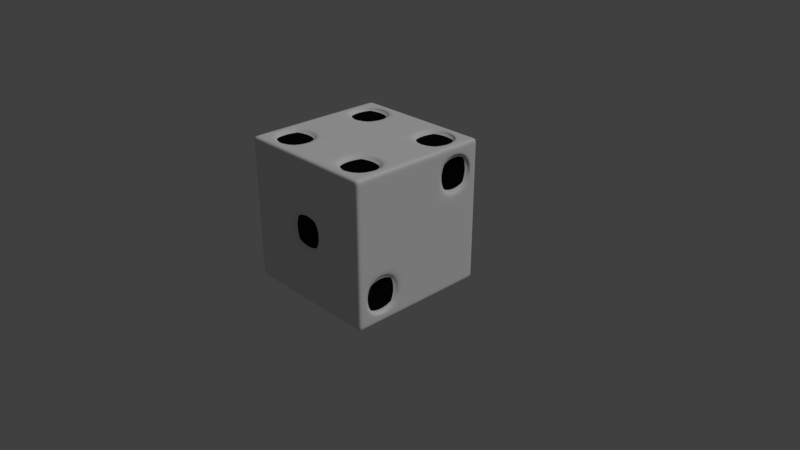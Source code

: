 # Source: Die.blend  (saved by Blender 2.79.0; exported with 4.5.12 LTS)
import bpy
from mathutils import Matrix  # noqa: F401  (used for matrix-valued properties, if any)

bpy.ops.wm.read_factory_settings(use_empty=True)
scene = bpy.context.scene
scene.name = 'Scene'

# ---- collections
col_collection_1 = bpy.data.collections.new('Collection 1'); scene.collection.children.link(col_collection_1)

# ---- materials (node trees are filled in below, after node groups)
mat_die_white = bpy.data.materials.new('Die White')
mat_die_white.alpha_threshold = 0.0
mat_die_white.use_transparent_shadow = False
mat_die_white.roughness = 0.5
mat_black_dots = bpy.data.materials.new('Black Dots')
mat_black_dots.alpha_threshold = 0.0
mat_black_dots.use_transparent_shadow = False
mat_black_dots.diffuse_color = (0.003095, 0.003095, 0.003095, 1.0)
mat_black_dots.roughness = 0.5

# ---- material node trees

# ---- world
world_world = bpy.data.worlds.new('World'); scene.world = world_world
world_world.color = (0.05088, 0.05088, 0.05088)
world_world.use_sun_shadow = False
world_world.sun_shadow_jitter_overblur = 0.0
world_world.cycles.sampling_method = 'MANUAL'

# ---- cameras
cam_camera = bpy.data.cameras.new('Camera')
cam_camera.clip_end = 100.0
cam_camera.lens = 35.0
cam_camera.sensor_width = 32.0
cam_camera.sensor_height = 18.0
cam_camera.ortho_scale = 7.314
cam_camera.dof.focus_distance = 0.0
cam_camera.dof.aperture_fstop = 128.0

# ---- lights
light_lamp = bpy.data.lights.new('Lamp', 'SUN')
light_lamp.transmission_factor = 0.0
light_lamp.cutoff_distance = 30.0
light_lamp.angle = 0.1993
light_lamp.energy = 1.0
light_lamp.shadow_buffer_clip_start = 1.001
light_lamp.shadow_soft_size = 0.1
light_lamp.shadow_cascade_max_distance = 1000.0

# ---- meshes
me_plane_001 = bpy.data.meshes.new('Plane.001')
me_plane_001.from_pydata([(-1.0, -1.0, 0.0), (1.0, -1.0, 0.0), (-0.53, -1.0, 0.0), (0.0, -1.0, 0.0), (-0.53, 1.0, 0.0), (-1.0, 0.0, 0.0), (-1.0, -0.53, 0.0), (1.0, -0.53, 0.0), (1.0, 0.0, 0.0), (-0.62, -0.62, 0.0), (-0.62, -3.873e-08, 0.0), (-0.62, 0.62, 0.05), (-1.512e-08, -0.62, 0.0), (-1.512e-08, -3.873e-08, 0.05), (-1.512e-08, 0.62, 0.0), (0.62, -0.62, 0.05), (0.62, -3.873e-08, 0.0), (0.62, 0.62, 0.0), (-1.0, -0.73, 0.0), (1.0, -0.73, 0.0), (-0.62, -0.9024, 0.0), (-1.602e-08, -0.9024, 0.0), (0.62, -0.9024, 0.0), (-1.0, -0.33, 0.0), (1.0, -0.33, 0.0), (-0.62, -0.3376, 0.0), (-1.602e-08, -0.3376, 0.0), (0.62, -0.3376, 0.0), (-1.0, 0.33, 0.0), (-0.62, 0.3376, 0.0), (-1.602e-08, 0.3376, 0.0), (0.62, 0.3376, 0.0), (-0.62, 0.9024, 0.05), (-1.602e-08, 0.9024, 0.0), (0.62, 0.9024, 0.0), (1.0, -0.2, 0.0), (-0.62, -0.2824, 0.0), (-1.602e-08, -0.2824, 0.0), (0.62, -0.2824, 0.0), (-1.0, -0.2, 0.0), (-1.0, 0.2, 0.0), (1.0, 0.2, 0.0), (-0.62, 0.2824, 0.0), (-1.602e-08, 0.2824, 0.05), (0.62, 0.2824, 0.0), (0.73, -1.0, 0.0), (0.9024, -0.62, 0.0), (0.9024, -3.873e-08, 0.0), (0.9024, 0.62, 0.0), (0.8197, -0.8197, 0.05), (0.8197, -0.4203, 0.05), (0.8197, 0.4203, 0.0), (0.8197, 0.8197, 0.0), (0.8197, -0.1997, 0.0), (0.8197, 0.1997, 0.0), (0.33, -1.0, 0.0), (0.3376, -0.62, 0.0), (0.3376, -3.873e-08, 0.0), (0.3376, 0.62, 0.0), (0.4203, -0.8197, 0.05), (0.4203, -0.4203, 0.05), (0.4203, 0.4203, 0.0), (0.4203, 0.8197, 0.0), (0.4203, -0.1997, 0.0), (0.4203, 0.1997, 0.0), (-0.33, -1.0, 0.0), (-0.3376, -0.62, 0.0), (-0.3376, -3.873e-08, 0.0), (-0.3376, 0.62, 0.0), (-0.4203, -0.8197, 0.0), (-0.4203, -0.4203, 0.0), (-0.4203, 0.4203, 0.05), (-0.4203, 0.8197, 0.05), (-0.4203, -0.1997, 0.0), (-0.4203, 0.1997, 0.0), (-0.73, -1.0, 0.0), (-0.9024, -0.62, 0.0), (-0.9024, -3.873e-08, 0.0), (-0.9024, 0.62, 0.0), (-0.8197, -0.8197, 0.0), (-0.8197, -0.4203, 0.0), (-0.8197, 0.4203, 0.05), (-0.8197, 0.8197, 0.05), (-0.8197, -0.1997, 0.0), (-0.8197, 0.1997, 0.0), (0.2, 1.0, 0.0), (0.2824, -0.62, 0.0), (0.2824, -3.873e-08, 0.0), (0.2824, 0.62, 0.0), (0.1997, -0.8197, 0.0), (0.1997, -0.4203, 0.0), (0.1997, 0.4203, 0.0), (0.1997, 0.8197, 0.0), (0.1997, -0.1997, 0.05), (0.1997, 0.1997, 0.05), (0.2, -1.0, 0.0), (-0.2824, -0.62, 0.0), (-0.2824, -3.873e-08, 0.05), (-0.2824, 0.62, 0.0), (-0.1997, -0.8197, 0.0), (-0.1997, -0.4203, 0.0), (-0.1997, 0.4203, 0.0), (-0.1997, 0.8197, 0.0), (-0.1997, -0.1997, 0.05), (-0.1997, 0.1997, 0.05), (1.0, -1.0, 2.0), (1.0, -1.0, 1.0), (1.0, -1.0, 0.47), (1.0, 0.53, 2.0), (1.0, 0.0, 2.0), (1.0, -0.53, 2.0), (1.0, 0.53, 0.0), (1.0, -0.62, 1.62), (1.0, -3.873e-08, 1.62), (0.95, 0.62, 1.62), (1.0, -0.62, 1.0), (1.0, -3.873e-08, 1.0), (1.0, 0.62, 1.0), (0.95, -0.62, 0.38), (1.0, -3.873e-08, 0.38), (1.0, 0.62, 0.38), (1.0, -0.73, 2.0), (1.0, -0.9024, 1.62), (1.0, -0.9024, 1.0), (1.0, -0.9024, 0.38), (1.0, -0.33, 2.0), (1.0, -0.3376, 1.62), (1.0, -0.3376, 1.0), (1.0, -0.3376, 0.38), (1.0, 0.33, 2.0), (1.0, 0.33, 0.0), (1.0, 0.3376, 1.62), (1.0, 0.3376, 1.0), (1.0, 0.3376, 0.38), (1.0, 0.73, 0.0), (1.0, 0.9024, 1.62), (1.0, 0.9024, 1.0), (1.0, 0.9024, 0.38), (1.0, -0.2824, 1.62), (1.0, -0.2824, 1.0), (1.0, -0.2824, 0.38), (1.0, -0.2, 2.0), (1.0, 0.2, 2.0), (1.0, 0.2824, 1.62), (1.0, 0.2824, 1.0), (1.0, 0.2824, 0.38), (1.0, -1.0, 0.27), (1.0, -0.62, 0.09758), (1.0, -3.873e-08, 0.09759), (1.0, 0.62, 0.09759), (0.95, -0.8197, 0.1803), (0.95, -0.4203, 0.1803), (1.0, 0.4203, 0.1803), (1.0, 0.8197, 0.1803), (1.0, -0.1997, 0.1803), (1.0, 0.1997, 0.1803), (1.0, -1.0, 0.67), (1.0, -0.62, 0.6624), (1.0, -3.873e-08, 0.6624), (1.0, 0.62, 0.6624), (0.95, -0.8197, 0.5797), (0.95, -0.4203, 0.5797), (1.0, 0.4203, 0.5797), (1.0, 0.8197, 0.5797), (1.0, -0.1997, 0.5797), (1.0, 0.1997, 0.5797), (1.0, -1.0, 1.33), (1.0, -0.62, 1.338), (1.0, -3.873e-08, 1.338), (1.0, 0.62, 1.338), (1.0, -0.8197, 1.42), (1.0, -0.4203, 1.42), (0.95, 0.4203, 1.42), (0.95, 0.8197, 1.42), (1.0, -0.1997, 1.42), (1.0, 0.1997, 1.42), (1.0, -1.0, 1.73), (1.0, -0.62, 1.902), (1.0, -3.873e-08, 1.902), (0.95, 0.62, 1.902), (1.0, -0.8197, 1.82), (1.0, -0.4203, 1.82), (0.95, 0.4203, 1.82), (0.95, 0.8197, 1.82), (1.0, -0.1997, 1.82), (1.0, 0.1997, 1.82), (1.0, -0.62, 0.7176), (1.0, -3.873e-08, 0.7176), (1.0, 0.62, 0.7176), (1.0, -0.8197, 0.8003), (1.0, -0.4203, 0.8003), (1.0, 0.4203, 0.8003), (1.0, 0.8197, 0.8003), (1.0, -0.1997, 0.8003), (1.0, 0.1997, 0.8003), (1.0, -1.0, 0.8), (1.0, -1.0, 1.2), (1.0, -0.62, 1.282), (1.0, -3.873e-08, 1.282), (1.0, 0.62, 1.282), (1.0, -0.8197, 1.2), (1.0, -0.4203, 1.2), (1.0, 0.4203, 1.2), (1.0, 0.8197, 1.2), (1.0, -0.1997, 1.2), (1.0, 0.1997, 1.2), (-1.0, -1.0, 2.0), (0.0, -1.0, 2.0), (-0.53, -1.0, 2.0), (-0.53, 1.0, 2.0), (-1.0, -0.53, 2.0), (-1.0, 0.0, 2.0), (-1.0, 0.53, 2.0), (0.62, -0.62, 1.95), (0.62, -3.873e-08, 2.0), (0.62, 0.62, 1.95), (0.0, -0.62, 2.0), (0.0, -3.873e-08, 2.0), (0.0, 0.62, 2.0), (-0.62, -0.62, 1.95), (-0.62, -3.873e-08, 2.0), (-0.62, 0.62, 1.95), (-1.0, -0.73, 2.0), (0.62, -0.9024, 2.0), (0.0, -0.9024, 2.0), (-0.62, -0.9024, 2.0), (-1.0, -0.33, 2.0), (0.62, -0.3376, 2.0), (0.0, -0.3376, 2.0), (-0.62, -0.3376, 2.0), (-1.0, 0.33, 2.0), (0.62, 0.3376, 2.0), (0.0, 0.3376, 2.0), (-0.62, 0.3376, 2.0), (-1.0, 0.73, 2.0), (0.62, 0.9024, 2.0), (0.0, 0.9024, 2.0), (-0.62, 0.9024, 1.95), (1.0, 0.73, 2.0), (-1.0, -0.2, 2.0), (0.62, -0.2824, 2.0), (0.0, -0.2824, 2.0), (-0.62, -0.2824, 2.0), (0.62, 0.2824, 2.0), (0.0, 0.2824, 2.0), (-0.62, 0.2824, 2.0), (-0.73, -1.0, 2.0), (-0.73, 1.0, 2.0), (-0.9024, -0.62, 2.0), (-0.9024, -3.873e-08, 2.0), (-0.9024, 0.62, 2.0), (-0.8197, -0.8197, 1.95), (-0.8197, -0.4203, 1.95), (-0.8197, 0.4203, 1.95), (-0.8197, 0.8197, 1.95), (-0.8197, -0.1997, 2.0), (-0.8197, 0.1997, 2.0), (-0.33, -1.0, 2.0), (-0.3376, -0.62, 2.0), (-0.3376, -3.873e-08, 2.0), (-0.3376, 0.62, 2.0), (-0.4203, -0.8197, 1.95), (-0.4203, -0.4203, 1.95), (-0.4203, 0.4203, 1.95), (-0.4203, 0.8197, 1.95), (-0.4203, -0.1997, 2.0), (-0.4203, 0.1997, 2.0), (0.3376, -0.62, 2.0), (0.3376, -3.873e-08, 2.0), (0.3376, 0.62, 2.0), (0.4203, -0.8197, 1.95), (0.4203, -0.4203, 1.95), (0.4203, 0.4203, 1.95), (0.4203, 0.8197, 1.95), (0.4203, -0.1997, 2.0), (0.4203, 0.1997, 2.0), (0.9024, -0.62, 2.0), (0.9024, -3.873e-08, 2.0), (0.9024, 0.62, 2.0), (0.8197, -0.8197, 1.95), (0.8197, -0.4203, 1.95), (0.8197, 0.4203, 1.95), (0.8197, 0.8197, 1.95), (0.8197, -0.1997, 2.0), (0.8197, 0.1997, 2.0), (-0.2824, -0.62, 2.0), (-0.2824, -3.873e-08, 2.0), (-0.2824, 0.62, 2.0), (-0.1997, -0.8197, 2.0), (-0.1997, -0.4203, 2.0), (-0.1997, 0.4203, 2.0), (-0.1997, 0.8197, 2.0), (-0.1997, -0.1997, 2.0), (-0.1997, 0.1997, 2.0), (0.2, -1.0, 2.0), (0.2, 1.0, 2.0), (0.2824, -0.62, 2.0), (0.2824, -3.873e-08, 2.0), (0.2824, 0.62, 2.0), (0.1997, -0.8197, 2.0), (0.1997, -0.4203, 2.0), (0.1997, 0.4203, 2.0), (0.1997, 0.8197, 2.0), (0.1997, -0.1997, 2.0), (0.1997, 0.1997, 2.0), (1.0, 1.0, 5.96e-08), (1.0, 1.0, 2.0), (-1.0, 1.0, 5.96e-08), (-1.0, 1.0, 2.0), (1.0, 1.0, 0.47), (1.0, 1.0, 1.0), (1.0, 1.0, 1.53), (-1.0, 1.0, 1.53), (-1.0, 1.0, 1.0), (-1.0, 1.0, 0.47), (-1.788e-07, 1.0, 5.96e-08), (0.53, 1.0, 5.96e-08), (0.53, 1.0, 2.0), (-1.788e-07, 1.0, 2.0), (0.62, 0.95, 0.38), (-1.192e-07, 1.0, 0.38), (-0.62, 0.95, 0.38), (0.62, 0.95, 1.0), (-1.192e-07, 1.0, 1.0), (-0.62, 0.95, 1.0), (0.62, 0.95, 1.62), (-1.192e-07, 1.0, 1.62), (-0.62, 0.95, 1.62), (0.73, 1.0, 5.96e-08), (0.73, 1.0, 2.0), (0.9024, 1.0, 0.38), (0.9024, 1.0, 1.0), (0.9024, 1.0, 1.62), (0.33, 1.0, 5.96e-08), (0.33, 1.0, 2.0), (0.3376, 1.0, 0.38), (0.3376, 1.0, 1.0), (0.3376, 1.0, 1.62), (-0.33, 1.0, 5.96e-08), (-0.33, 1.0, 2.0), (-0.3376, 1.0, 0.38), (-0.3376, 1.0, 1.0), (-0.3376, 1.0, 1.62), (-0.9024, 0.95, 0.38), (-0.9024, 0.95, 1.0), (-0.9024, 0.95, 1.62), (-0.73, 1.0, 5.96e-08), (0.2824, 1.0, 0.38), (0.2824, 1.0, 1.0), (0.2824, 1.0, 1.62), (-0.2, 1.0, 5.96e-08), (-0.2, 1.0, 2.0), (-0.2824, 1.0, 0.38), (-0.2824, 1.0, 1.0), (-0.2824, 1.0, 1.62), (1.0, 1.0, 1.73), (-1.0, 1.0, 1.73), (0.62, 1.0, 1.902), (-1.192e-07, 1.0, 1.902), (-0.62, 1.0, 1.902), (0.8197, 0.95, 1.82), (0.4203, 0.95, 1.82), (-0.4203, 0.95, 1.82), (-0.8197, 0.95, 1.82), (0.1997, 1.0, 1.82), (-0.1997, 1.0, 1.82), (1.0, 1.0, 1.33), (-1.0, 1.0, 1.33), (0.62, 1.0, 1.338), (-1.192e-07, 1.0, 1.338), (-0.62, 1.0, 1.338), (0.8197, 0.95, 1.42), (0.4203, 0.95, 1.42), (-0.4203, 0.95, 1.42), (-0.8197, 0.95, 1.42), (0.1997, 1.0, 1.42), (-0.1997, 1.0, 1.42), (1.0, 1.0, 0.67), (-1.0, 1.0, 0.67), (0.62, 1.0, 0.6624), (-1.192e-07, 1.0, 0.6624), (-0.62, 1.0, 0.6624), (0.8197, 0.95, 0.5797), (0.4203, 0.95, 0.5797), (-0.4203, 0.95, 0.5797), (-0.8197, 0.95, 0.5797), (0.1997, 1.0, 0.5797), (-0.1997, 1.0, 0.5797), (-1.0, 1.0, 0.27), (1.0, 1.0, 0.27), (0.62, 0.95, 0.09759), (-1.192e-07, 1.0, 0.09759), (-0.62, 1.0, 0.09759), (0.8197, 0.95, 0.1803), (0.4203, 0.95, 0.1803), (-0.4203, 0.95, 0.1803), (-0.8197, 0.95, 0.1803), (0.1997, 1.0, 0.1803), (-0.1997, 1.0, 0.1803), (-1.0, 1.0, 1.2), (0.62, 1.0, 1.282), (-1.192e-07, 1.0, 1.282), (-0.62, 1.0, 1.282), (0.8197, 0.95, 1.2), (0.4203, 0.95, 1.2), (-0.4203, 0.95, 1.2), (-0.8197, 0.95, 1.2), (0.1997, 1.0, 1.2), (-0.1997, 1.0, 1.2), (1.0, 1.0, 1.2), (1.0, 1.0, 0.8), (-1.0, 1.0, 0.8), (0.62, 0.95, 0.7176), (-1.192e-07, 1.0, 0.7176), (-0.62, 0.95, 0.7176), (0.8197, 0.95, 0.8003), (0.4203, 0.95, 0.8003), (-0.4203, 0.95, 0.8003), (-0.8197, 0.95, 0.8003), (0.1997, 1.0, 0.8003), (-0.1997, 1.0, 0.8003), (-1.0, -1.0, 0.47), (-1.0, -1.0, 1.0), (-1.0, -1.0, 1.53), (-1.0, 0.53, 1.192e-07), (-0.95, -0.62, 0.38), (-1.0, -5.96e-08, 0.38), (-0.95, 0.62, 0.38), (-1.0, -0.62, 1.0), (-0.95, -5.96e-08, 1.0), (-1.0, 0.62, 1.0), (-0.95, -0.62, 1.62), (-1.0, -5.96e-08, 1.62), (-0.95, 0.62, 1.62), (-1.0, -0.9024, 0.38), (-1.0, -0.9024, 1.0), (-1.0, -0.9024, 1.62), (-1.0, -0.3376, 0.38), (-1.0, -0.3376, 1.0), (-1.0, -0.3376, 1.62), (-1.0, 0.3376, 0.38), (-1.0, 0.3376, 1.0), (-1.0, 0.3376, 1.62), (-1.0, 0.9024, 0.38), (-1.0, 0.9024, 1.0), (-1.0, 0.9024, 1.62), (-1.0, 0.73, 1.192e-07), (-1.0, -0.2824, 0.38), (-1.0, -0.2824, 1.0), (-1.0, -0.2824, 1.62), (-1.0, 0.2, 2.0), (-1.0, 0.2824, 0.38), (-0.95, 0.2824, 1.0), (-1.0, 0.2824, 1.62), (-1.0, -1.0, 1.73), (-1.0, -0.62, 1.902), (-1.0, -5.96e-08, 1.902), (-1.0, 0.62, 1.902), (-0.95, -0.8197, 1.82), (-0.95, -0.4203, 1.82), (-0.95, 0.4203, 1.82), (-0.95, 0.8197, 1.82), (-1.0, -0.1997, 1.82), (-1.0, 0.1997, 1.82), (-1.0, -1.0, 1.33), (-1.0, -0.62, 1.338), (-1.0, -5.96e-08, 1.338), (-1.0, 0.62, 1.338), (-0.95, -0.8197, 1.42), (-0.95, -0.4203, 1.42), (-0.95, 0.4203, 1.42), (-0.95, 0.8197, 1.42), (-1.0, -0.1997, 1.42), (-1.0, 0.1997, 1.42), (-1.0, -1.0, 0.67), (-1.0, -0.62, 0.6624), (-1.0, -5.96e-08, 0.6624), (-1.0, 0.62, 0.6624), (-0.95, -0.8197, 0.5797), (-0.95, -0.4203, 0.5797), (-0.95, 0.4203, 0.5797), (-0.95, 0.8197, 0.5797), (-1.0, -0.1997, 0.5797), (-1.0, 0.1997, 0.5797), (-1.0, -1.0, 0.27), (-1.0, -0.62, 0.09759), (-1.0, -5.96e-08, 0.09759), (-0.95, 0.62, 0.09759), (-0.95, -0.8197, 0.1803), (-0.95, -0.4203, 0.1803), (-0.95, 0.4203, 0.1803), (-0.95, 0.8197, 0.1803), (-1.0, -0.1997, 0.1803), (-1.0, 0.1997, 0.1803), (-1.0, -0.62, 1.282), (-1.0, -5.96e-08, 1.282), (-1.0, 0.62, 1.282), (-1.0, -0.8197, 1.2), (-1.0, -0.4203, 1.2), (-1.0, 0.4203, 1.2), (-1.0, 0.8197, 1.2), (-0.95, -0.1997, 1.2), (-0.95, 0.1997, 1.2), (-1.0, -1.0, 1.2), (-1.0, -1.0, 0.8), (-1.0, -0.62, 0.7176), (-0.95, -5.96e-08, 0.7176), (-1.0, 0.62, 0.7176), (-1.0, -0.8197, 0.8003), (-1.0, -0.4203, 0.8003), (-1.0, 0.4203, 0.8003), (-1.0, 0.8197, 0.8003), (-0.95, -0.1997, 0.8003), (-0.95, 0.1997, 0.8003), (1.0, -1.0, 1.53), (0.53, -1.0, 1.788e-07), (0.53, -1.0, 2.0), (-0.62, -1.0, 0.38), (-1.192e-07, -1.0, 0.38), (0.62, -1.0, 0.38), (-0.62, -1.0, 1.0), (-1.192e-07, -0.95, 1.0), (0.62, -1.0, 1.0), (-0.62, -1.0, 1.62), (-1.192e-07, -1.0, 1.62), (0.62, -1.0, 1.62), (-0.9024, -1.0, 0.38), (-0.9024, -1.0, 1.0), (-0.9024, -1.0, 1.62), (-0.3376, -1.0, 0.38), (-0.3376, -1.0, 1.0), (-0.3376, -1.0, 1.62), (0.33, -1.0, 2.0), (0.3376, -1.0, 0.38), (0.3376, -1.0, 1.0), (0.3376, -1.0, 1.62), (0.73, -1.0, 2.0), (0.9024, -1.0, 0.38), (0.9024, -1.0, 1.0), (0.9024, -1.0, 1.62), (-0.2, -1.0, 2.0), (-0.2824, -1.0, 0.38), (-0.2824, -1.0, 1.0), (-0.2824, -1.0, 1.62), (-0.2, -1.0, 1.788e-07), (0.2824, -1.0, 0.38), (0.2824, -0.95, 1.0), (0.2824, -1.0, 1.62), (-0.62, -1.0, 1.902), (-1.192e-07, -1.0, 1.902), (0.62, -1.0, 1.902), (-0.8197, -1.0, 1.82), (-0.4203, -1.0, 1.82), (0.4203, -1.0, 1.82), (0.8197, -1.0, 1.82), (-0.1997, -1.0, 1.82), (0.1997, -1.0, 1.82), (-0.62, -1.0, 1.338), (-1.192e-07, -1.0, 1.338), (0.62, -1.0, 1.338), (-0.8197, -1.0, 1.42), (-0.4203, -1.0, 1.42), (0.4203, -1.0, 1.42), (0.8197, -1.0, 1.42), (-0.1997, -1.0, 1.42), (0.1997, -1.0, 1.42), (-0.62, -1.0, 0.6624), (-1.192e-07, -1.0, 0.6624), (0.62, -1.0, 0.6624), (-0.8197, -1.0, 0.5797), (-0.4203, -1.0, 0.5797), (0.4203, -1.0, 0.5797), (0.8197, -1.0, 0.5797), (-0.1997, -1.0, 0.5797), (0.1997, -1.0, 0.5797), (-0.62, -1.0, 0.09759), (-1.192e-07, -1.0, 0.09759), (0.62, -1.0, 0.09759), (-0.8197, -1.0, 0.1803), (-0.4203, -1.0, 0.1803), (0.4203, -1.0, 0.1803), (0.8197, -1.0, 0.1803), (-0.1997, -1.0, 0.1803), (0.1997, -1.0, 0.1803), (-0.62, -1.0, 1.282), (-1.192e-07, -1.0, 1.282), (0.62, -1.0, 1.282), (-0.8197, -1.0, 1.2), (-0.4203, -1.0, 1.2), (0.4203, -1.0, 1.2), (0.8197, -1.0, 1.2), (-0.1997, -0.95, 1.2), (0.1997, -0.95, 1.2), (-0.62, -1.0, 0.7176), (-1.192e-07, -0.95, 0.7176), (0.62, -1.0, 0.7176), (-0.8197, -1.0, 0.8003), (-0.4203, -1.0, 0.8003), (0.4203, -1.0, 0.8003), (0.8197, -1.0, 0.8003), (-0.1997, -0.95, 0.8003), (0.1997, -0.95, 0.8003), (-0.1997, -1.0, 1.2), (-0.2824, -0.95, 1.0), (0.1997, -1.0, 1.2), (0.2824, -1.0, 1.0), (-1.192e-07, -0.95, 1.282), (-0.1997, -1.0, 0.8003), (0.1997, -1.0, 0.8003), (-1.192e-07, -1.0, 0.7176), (1.0, -0.8197, 0.1803), (0.95, -0.9024, 0.38), (1.0, -0.4203, 0.1803), (0.95, -0.3376, 0.38), (1.0, 0.4203, 1.42), (0.95, 0.3376, 1.62), (1.0, 0.8197, 1.42), (0.95, 0.9024, 1.62), (0.95, -0.62, 0.09758), (1.0, -0.8197, 0.5797), (1.0, -0.4203, 0.5797), (0.95, -0.62, 0.6624), (0.95, 0.62, 1.338), (1.0, 0.4203, 1.82), (1.0, 0.8197, 1.82), (1.0, 0.62, 1.902), (-1.0, -0.8197, 1.82), (-0.95, -0.9024, 1.62), (-1.0, -0.8197, 0.5797), (-0.95, -0.9024, 0.38), (-1.0, -0.4203, 1.82), (-0.95, -0.3376, 1.62), (-1.0, -0.4203, 0.5797), (-0.95, -0.3376, 0.38), (-1.0, 0.4203, 1.82), (-0.95, 0.3376, 1.62), (-1.0, 0.4203, 0.5797), (-0.95, 0.3376, 0.38), (-1.0, 0.8197, 0.5797), (-0.95, 0.9024, 0.38), (-1.0, 0.8197, 1.82), (-0.95, 0.9024, 1.62), (-1.0, -0.1997, 1.2), (-0.95, -0.2824, 1.0), (-1.0, 0.1997, 1.2), (-1.0, 0.2824, 1.0), (-0.95, 0.62, 1.902), (-0.95, -0.62, 1.902), (-1.0, -0.8197, 1.42), (-1.0, -0.4203, 1.42), (-1.0, 0.4203, 1.42), (-1.0, 0.8197, 1.42), (-0.95, 0.62, 1.338), (-0.95, -0.62, 1.338), (-0.95, 0.62, 0.6624), (-0.95, -0.62, 0.6624), (-1.0, -0.8197, 0.1803), (-1.0, -0.4203, 0.1803), (-1.0, 0.4203, 0.1803), (-1.0, 0.8197, 0.1803), (-1.0, 0.62, 0.09759), (-0.95, -0.62, 0.09759), (-0.95, -5.96e-08, 1.282), (-1.0, -0.1997, 0.8003), (-1.0, 0.1997, 0.8003), (-1.0, -5.96e-08, 0.7176), (-0.8197, -0.8197, 2.0), (-0.62, -0.9024, 1.95), (0.4203, -0.8197, 2.0), (0.62, -0.9024, 1.95), (-0.8197, -0.4203, 2.0), (-0.62, -0.3376, 1.95), (0.4203, -0.4203, 2.0), (0.62, -0.3376, 1.95), (-0.8197, 0.4203, 2.0), (-0.62, 0.3376, 1.95), (0.4203, 0.4203, 2.0), (0.62, 0.3376, 1.95), (0.4203, 0.8197, 2.0), (0.62, 0.9024, 1.95), (-0.8197, 0.8197, 2.0), (-0.62, 0.9024, 2.0), (-0.9024, 0.62, 1.95), (-0.9024, -0.62, 1.95), (-0.4203, -0.8197, 2.0), (-0.4203, -0.4203, 2.0), (-0.4203, 0.4203, 2.0), (-0.4203, 0.8197, 2.0), (-0.3376, 0.62, 1.95), (-0.3376, -0.62, 1.95), (0.3376, 0.62, 1.95), (0.3376, -0.62, 1.95), (0.8197, -0.8197, 2.0), (0.8197, -0.4203, 2.0), (0.8197, 0.4203, 2.0), (0.8197, 0.8197, 2.0), (0.9024, 0.62, 1.95), (0.9024, -0.62, 1.95), (0.8197, -0.8197, 0.0), (0.62, -0.9024, 0.05), (0.8197, -0.4203, 0.0), (0.62, -0.3376, 0.05), (-0.4203, 0.4203, 0.0), (-0.62, 0.3376, 0.05), (-0.4203, 0.8197, 0.0), (-0.62, 0.9024, 0.0), (0.1997, -0.1997, 0.0), (-1.602e-08, -0.2824, 0.05), (0.1997, 0.1997, 0.0), (-1.602e-08, 0.2824, 0.0), (0.9024, -0.62, 0.05), (0.4203, -0.8197, 0.0), (0.4203, -0.4203, 0.0), (0.3376, -0.62, 0.05), (-0.3376, 0.62, 0.05), (-0.8197, 0.4203, 0.0), (-0.8197, 0.8197, 0.0), (-0.9024, 0.62, 0.05), (0.2824, -3.873e-08, 0.05), (-0.1997, -0.1997, 0.0), (-0.1997, 0.1997, 0.0), (-0.2824, -3.873e-08, 0.0), (0.8197, 1.0, 1.82), (0.9024, 0.95, 1.62), (0.8197, 1.0, 0.5797), (0.9024, 0.95, 0.38), (0.8197, 1.0, 1.2), (0.9024, 0.95, 1.0), (0.4203, 1.0, 1.82), (0.3376, 0.95, 1.62), (0.4203, 1.0, 0.5797), (0.3376, 0.95, 0.38), (0.4203, 1.0, 1.2), (0.3376, 0.95, 1.0), (-0.4203, 1.0, 1.82), (-0.3376, 0.95, 1.62), (-0.4203, 1.0, 0.5797), (-0.3376, 0.95, 0.38), (-0.4203, 1.0, 1.2), (-0.3376, 0.95, 1.0), (-0.8197, 1.0, 1.2), (-0.9024, 1.0, 1.0), (-0.8197, 1.0, 0.5797), (-0.9024, 1.0, 0.38), (-0.8197, 1.0, 1.82), (-0.9024, 1.0, 1.62), (-0.62, 0.95, 1.902), (0.62, 0.95, 1.902), (0.8197, 1.0, 1.42), (0.4203, 1.0, 1.42), (-0.4203, 1.0, 1.42), (-0.8197, 1.0, 1.42), (-0.62, 0.95, 1.338), (0.62, 0.95, 1.338), (-0.62, 0.95, 0.6624), (0.62, 0.95, 0.6624), (0.8197, 1.0, 0.1803), (0.4203, 1.0, 0.1803), (-0.4203, 1.0, 0.1803), (-0.8197, 1.0, 0.1803), (-0.62, 0.95, 0.09759), (0.62, 1.0, 0.09759), (0.62, 0.95, 1.282), (-0.62, 0.95, 1.282), (0.8197, 1.0, 0.8003), (0.4203, 1.0, 0.8003), (-0.4203, 1.0, 0.8003), (-0.8197, 1.0, 0.8003), (-0.62, 1.0, 0.7176), (0.62, 1.0, 0.7176), (-1.0, -0.92, 0.0), (1.0, -0.92, 0.0), (-0.53, -0.92, 0.0), (0.0, -0.92, 0.0), (0.73, -0.92, 0.0), (0.33, -0.92, 0.0), (-0.33, -0.92, 0.0), (-0.73, -0.92, 0.0), (0.2, -0.92, 0.0), (1.0, -0.92, 2.0), (1.0, -0.92, 1.0), (1.0, -0.92, 0.47), (1.0, -0.92, 0.27), (1.0, -0.92, 0.67), (1.0, -0.92, 1.33), (1.0, -0.92, 1.73), (1.0, -0.92, 0.8), (1.0, -0.92, 1.2), (-1.0, -0.92, 2.0), (0.0, -0.92, 2.0), (-0.53, -0.92, 2.0), (-0.73, -0.92, 2.0), (-0.33, -0.92, 2.0), (0.2, -0.92, 2.0), (-1.0, -0.92, 0.47), (-1.0, -0.92, 1.0), (-1.0, -0.92, 1.53), (-1.0, -0.92, 1.73), (-1.0, -0.92, 1.33), (-1.0, -0.92, 0.67), (-1.0, -0.92, 0.27), (-1.0, -0.92, 1.2), (-1.0, -0.92, 0.8), (0.53, -0.92, 1.788e-07), (-0.2, -0.92, 1.788e-07), (1.0, -0.92, 1.53), (0.53, -0.92, 2.0), (0.33, -0.92, 2.0), (0.73, -0.92, 2.0), (-0.2, -0.92, 2.0), (0.92, -1.0, 0.0), (0.92, -0.53, 0.0), (0.92, 0.0, 0.0), (0.92, -0.73, 0.0), (0.92, -0.33, 0.0), (0.92, -0.2, 0.0), (0.92, 0.2, 0.0), (0.92, 0.73, 2.0), (0.92, 1.0, 5.96e-08), (0.92, 1.0, 2.0), (0.92, 1.0, 0.47), (0.92, 1.0, 1.0), (0.92, 1.0, 1.53), (0.92, 1.0, 1.73), (0.92, 1.0, 1.33), (0.92, 1.0, 0.67), (0.92, 1.0, 0.27), (0.92, 1.0, 1.2), (0.92, 1.0, 0.8), (0.92, -1.0, 1.53), (0.92, 0.53, 0.0), (0.92, 0.33, 0.0), (0.92, 0.73, 0.0), (0.92, -0.53, 2.0), (0.92, 0.0, 2.0), (0.92, 0.53, 2.0), (0.92, -0.73, 2.0), (0.92, -0.33, 2.0), (0.92, 0.33, 2.0), (0.92, -0.2, 2.0), (0.92, 0.2, 2.0), (0.92, -1.0, 2.0), (0.92, -1.0, 0.47), (0.92, -1.0, 1.0), (0.92, -1.0, 1.73), (0.92, -1.0, 1.33), (0.92, -1.0, 0.67), (0.92, -1.0, 0.27), (0.92, -1.0, 1.2), (0.92, -1.0, 0.8), (0.92, -0.92, 2.0), (0.92, -0.92, 0.0), (1.0, -0.53, 1.92), (1.0, 0.0, 1.92), (1.0, 0.53, 1.92), (1.0, -0.73, 1.92), (1.0, -0.33, 1.92), (1.0, 0.33, 1.92), (1.0, -0.2, 1.92), (1.0, 0.2, 1.92), (1.0, -1.0, 1.92), (1.0, 1.0, 1.92), (-1.0, 1.0, 1.92), (0.53, 1.0, 1.92), (-1.788e-07, 1.0, 1.92), (0.73, 1.0, 1.92), (0.33, 1.0, 1.92), (-0.33, 1.0, 1.92), (-0.2, 1.0, 1.92), (-1.0, 0.2, 1.92), (0.53, -1.0, 1.92), (0.33, -1.0, 1.92), (0.73, -1.0, 1.92), (-0.2, -1.0, 1.92), (1.0, 0.73, 1.92), (-0.53, 1.0, 1.92), (-0.73, 1.0, 1.92), (0.2, 1.0, 1.92), (-1.0, -1.0, 1.92), (-1.0, -0.53, 1.92), (-1.0, 0.0, 1.92), (-1.0, 0.53, 1.92), (-1.0, -0.73, 1.92), (-1.0, -0.33, 1.92), (-1.0, 0.33, 1.92), (-1.0, 0.73, 1.92), (-1.0, -0.2, 1.92), (-0.53, -1.0, 1.92), (0.0, -1.0, 1.92), (-0.73, -1.0, 1.92), (-0.33, -1.0, 1.92), (0.2, -1.0, 1.92), (-1.0, -0.92, 1.92), (1.0, -0.92, 1.92), (0.92, -1.0, 1.92), (0.92, 1.0, 1.92), (-0.92, -0.53, 0.0), (-0.92, 0.0, 0.0), (-0.92, -0.73, 0.0), (-0.92, -0.33, 0.0), (-0.92, 0.33, 0.0), (-0.92, -0.2, 0.0), (-0.92, 0.2, 0.0), (-0.92, -1.0, 0.0), (-0.92, -1.0, 2.0), (-0.92, -0.53, 2.0), (-0.92, 0.0, 2.0), (-0.92, 0.53, 2.0), (-0.92, -0.73, 2.0), (-0.92, -0.33, 2.0), (-0.92, 0.33, 2.0), (-0.92, 0.73, 2.0), (-0.92, -0.2, 2.0), (-0.92, 1.0, 0.47), (-0.92, 1.0, 1.0), (-0.92, 1.0, 1.53), (-0.92, 1.0, 5.96e-08), (-0.92, 1.0, 1.73), (-0.92, 1.0, 1.33), (-0.92, 1.0, 0.67), (-0.92, 1.0, 0.27), (-0.92, 1.0, 1.2), (-0.92, 1.0, 0.8), (-0.92, 0.53, 1.192e-07), (-0.92, 0.73, 1.192e-07), (-0.92, 1.0, 2.0), (-0.92, 0.2, 2.0), (-0.92, -1.0, 0.47), (-0.92, -1.0, 1.0), (-0.92, -1.0, 1.53), (-0.92, -1.0, 1.73), (-0.92, -1.0, 1.33), (-0.92, -1.0, 0.67), (-0.92, -1.0, 0.27), (-0.92, -1.0, 1.2), (-0.92, -1.0, 0.8), (-0.92, -0.92, 2.0), (-0.92, -0.92, 0.0), (-0.92, -1.0, 1.92), (-0.92, 1.0, 1.92), (1.0, 0.53, 0.08), (1.0, 0.33, 0.08), (1.0, 0.73, 0.08), (-1.0, 1.0, 0.08), (0.53, 1.0, 0.08), (-1.788e-07, 1.0, 0.08), (0.73, 1.0, 0.08), (0.33, 1.0, 0.08), (-0.33, 1.0, 0.08), (-0.73, 1.0, 0.08), (-0.2, 1.0, 0.08), (1.0, 1.0, 0.08), (-1.0, 0.53, 0.08), (-1.0, 0.73, 0.08), (0.53, -1.0, 0.08), (-0.2, -1.0, 0.08), (1.0, -1.0, 0.08), (1.0, -0.53, 0.08), (1.0, 1.776e-15, 0.08), (1.0, -0.73, 0.08), (1.0, -0.33, 0.08), (1.0, -0.2, 0.08), (1.0, 0.2, 0.08), (-0.53, 1.0, 0.08), (0.2, 1.0, 0.08), (-1.0, -0.53, 0.08), (-1.0, 0.0, 0.08), (-1.0, -0.73, 0.08), (-1.0, -0.33, 0.08), (-1.0, 0.33, 0.08), (-1.0, -0.2, 0.08), (-1.0, 0.2, 0.08), (-1.0, -1.0, 0.08), (-0.53, -1.0, 0.08), (0.0, -1.0, 0.08), (-0.73, -1.0, 0.08), (-0.33, -1.0, 0.08), (0.33, -1.0, 0.08), (0.73, -1.0, 0.08), (0.2, -1.0, 0.08), (-1.0, -0.92, 0.08), (1.0, -0.92, 0.08), (0.92, -1.0, 0.08), (0.92, 1.0, 0.08), (-0.92, -1.0, 0.08), (-0.92, 1.0, 0.08), (-0.53, 0.92, 0.0), (0.2, 0.92, 0.0), (-0.53, 0.92, 2.0), (-0.73, 0.92, 2.0), (0.2, 0.92, 2.0), (1.0, 0.92, 5.96e-08), (-1.788e-07, 0.92, 5.96e-08), (0.53, 0.92, 5.96e-08), (-1.0, 0.92, 5.96e-08), (0.73, 0.92, 5.96e-08), (0.33, 0.92, 5.96e-08), (-0.33, 0.92, 5.96e-08), (-0.73, 0.92, 5.96e-08), (-0.2, 0.92, 5.96e-08), (1.0, 0.92, 1.53), (1.0, 0.92, 1.0), (1.0, 0.92, 0.47), (1.0, 0.92, 2.0), (1.0, 0.92, 0.27), (1.0, 0.92, 0.67), (1.0, 0.92, 1.33), (1.0, 0.92, 1.73), (1.0, 0.92, 0.8), (1.0, 0.92, 1.2), (-1.0, 0.92, 2.0), (0.53, 0.92, 2.0), (-1.788e-07, 0.92, 2.0), (-0.33, 0.92, 2.0), (0.33, 0.92, 2.0), (0.73, 0.92, 2.0), (-0.2, 0.92, 2.0), (-1.0, 0.92, 0.47), (-1.0, 0.92, 1.0), (-1.0, 0.92, 1.53), (-1.0, 0.92, 1.73), (-1.0, 0.92, 1.33), (-1.0, 0.92, 0.67), (-1.0, 0.92, 0.27), (-1.0, 0.92, 1.2), (-1.0, 0.92, 0.8), (0.92, 0.92, 2.0), (0.92, 0.92, 5.96e-08), (-1.0, 0.92, 1.92), (1.0, 0.92, 1.92), (-0.92, 0.92, 2.0), (-0.92, 0.92, 5.96e-08), (-1.0, 0.92, 0.08), (1.0, 0.92, 0.08)], [], [(1027, 818, 305, 991), (998, 346, 4, 986), (999, 350, 315, 992), (996, 333, 316, 993), (59, 713, 15, 699), (63, 57, 16, 38), (61, 58, 17, 31), (99, 96, 12, 21), (103, 97, 13, 707), (101, 98, 14, 30), (79, 76, 9, 20), (83, 77, 10, 36), (81, 717, 11, 703), (813, 811, 7, 19), (815, 812, 8, 35), (831, 830, 111, 130), (851, 813, 19, 771), (777, 79, 20, 772), (804, 99, 21, 773), (775, 711, 22, 803), (811, 814, 24, 7), (76, 80, 25, 9), (96, 100, 26, 12), (713, 60, 701, 15), (816, 831, 130, 41), (84, 715, 29, 42), (720, 101, 30, 709), (64, 61, 31, 44), (58, 62, 34, 17), (98, 102, 33, 14), (717, 82, 32, 11), (830, 832, 134, 111), (814, 815, 35, 24), (80, 83, 36, 25), (100, 719, 37, 26), (712, 63, 38, 27), (57, 64, 44, 16), (97, 104, 43, 13), (77, 84, 42, 10), (812, 816, 41, 8), (16, 44, 54, 47), (27, 38, 53, 700), (17, 34, 52, 48), (44, 31, 51, 54), (15, 701, 50, 710), (803, 22, 698, 774), (31, 17, 48, 51), (38, 16, 47, 53), (699, 15, 710, 49), (993, 316, 328, 995), (87, 708, 64, 57), (90, 706, 63, 712), (88, 92, 62, 58), (708, 91, 61, 64), (86, 90, 712, 56), (778, 89, 711, 775), (91, 88, 58, 61), (706, 87, 57, 63), (89, 86, 56, 711), (987, 85, 333, 996), (10, 42, 74, 67), (25, 36, 73, 70), (11, 32, 72, 714), (42, 29, 702, 74), (9, 25, 70, 66), (772, 20, 69, 776), (703, 11, 714, 71), (36, 10, 67, 73), (20, 9, 66, 69), (986, 4, 338, 997), (897, 902, 84, 77), (899, 901, 83, 80), (923, 924, 716, 78), (902, 900, 715, 84), (896, 899, 80, 76), (937, 898, 79, 777), (900, 923, 78, 715), (901, 897, 77, 83), (898, 896, 76, 79), (1031, 916, 346, 998), (992, 315, 85, 987), (21, 12, 86, 89), (707, 13, 718, 93), (30, 14, 88, 91), (773, 21, 89, 778), (12, 26, 90, 86), (709, 30, 91, 708), (14, 33, 92, 88), (26, 37, 706, 90), (13, 43, 94, 718), (67, 74, 720, 721), (70, 73, 719, 100), (68, 704, 102, 98), (74, 702, 101, 720), (66, 70, 100, 96), (776, 69, 99, 804), (702, 68, 98, 101), (73, 67, 721, 719), (69, 66, 96, 99), (997, 338, 350, 999), (1033, 991, 305, 951), (1007, 1000, 311, 355), (1009, 1001, 310, 409), (1005, 1002, 309, 377), (160, 611, 118, 621), (164, 140, 119, 158), (162, 133, 120, 159), (200, 123, 115, 197), (204, 139, 116, 198), (202, 132, 117, 199), (180, 122, 112, 177), (184, 138, 113, 178), (182, 615, 114, 179), (959, 19, 7, 957), (961, 35, 8, 958), (941, 130, 111, 940), (981, 771, 19, 959), (785, 805, 122, 180), (787, 780, 123, 200), (783, 781, 124, 619), (957, 7, 24, 960), (177, 112, 126, 181), (197, 115, 127, 201), (621, 118, 613, 161), (962, 41, 130, 941), (185, 143, 131, 623), (205, 144, 132, 202), (165, 145, 133, 162), (159, 120, 137, 163), (199, 117, 136, 203), (179, 114, 617, 183), (940, 111, 134, 942), (960, 24, 35, 961), (181, 126, 138, 184), (201, 127, 139, 204), (620, 128, 140, 164), (158, 119, 145, 165), (198, 116, 144, 205), (178, 113, 143, 185), (958, 8, 41, 962), (119, 148, 155, 145), (128, 612, 154, 140), (120, 149, 153, 137), (145, 155, 152, 133), (118, 618, 151, 613), (781, 782, 610, 124), (133, 152, 149, 120), (140, 154, 148, 119), (611, 150, 618, 118), (1002, 1004, 389, 309), (187, 158, 165, 194), (190, 620, 164, 193), (188, 159, 163, 192), (194, 165, 162, 191), (186, 157, 620, 190), (786, 783, 619, 189), (191, 162, 159, 188), (193, 164, 158, 187), (189, 619, 157, 186), (1008, 1005, 377, 410), (113, 168, 175, 143), (126, 171, 174, 138), (114, 622, 173, 617), (143, 175, 614, 131), (112, 167, 171, 126), (805, 784, 170, 122), (615, 172, 622, 114), (138, 174, 168, 113), (122, 170, 167, 112), (1000, 1006, 366, 311), (853, 178, 185, 859), (856, 181, 184, 858), (854, 625, 624, 874), (859, 185, 623, 857), (852, 177, 181, 856), (893, 785, 180, 855), (857, 623, 625, 854), (858, 184, 178, 853), (855, 180, 177, 852), (1029, 1007, 355, 861), (1001, 1008, 410, 310), (123, 189, 186, 115), (139, 193, 187, 116), (132, 191, 188, 117), (780, 786, 189, 123), (115, 186, 190, 127), (144, 194, 191, 132), (117, 188, 192, 136), (127, 190, 193, 139), (116, 187, 194, 144), (168, 198, 205, 175), (171, 201, 204, 174), (169, 199, 203, 616), (175, 205, 202, 614), (167, 197, 201, 171), (784, 787, 200, 170), (614, 202, 199, 169), (174, 204, 198, 168), (170, 200, 197, 167), (1006, 1009, 409, 366), (1030, 925, 308, 1010), (1015, 329, 317, 1011), (990, 295, 318, 1012), (1013, 339, 209, 988), (261, 689, 219, 667), (265, 259, 220, 242), (263, 688, 221, 675), (299, 296, 216, 224), (303, 297, 217, 241), (301, 298, 218, 232), (279, 697, 213, 669), (283, 277, 214, 240), (281, 696, 215, 677), (908, 905, 210, 222), (912, 906, 211, 239), (910, 907, 212, 230), (936, 908, 222, 788), (808, 692, 223, 806), (793, 299, 224, 789), (792, 684, 225, 790), (905, 909, 226, 210), (697, 280, 673, 213), (296, 300, 228, 216), (689, 262, 671, 219), (926, 910, 230, 450), (284, 694, 231, 243), (304, 301, 232, 244), (266, 686, 233, 245), (688, 264, 237, 221), (298, 302, 236, 218), (696, 282, 679, 215), (907, 911, 234, 212), (909, 912, 239, 226), (693, 283, 240, 227), (300, 303, 241, 228), (685, 265, 242, 229), (259, 266, 245, 220), (297, 304, 244, 217), (277, 284, 243, 214), (906, 926, 450, 211), (220, 245, 256, 249), (229, 242, 255, 670), (221, 237, 254, 682), (245, 233, 674, 256), (219, 671, 252, 683), (790, 225, 666, 791), (675, 221, 682, 253), (242, 220, 249, 255), (667, 219, 683, 251), (988, 209, 247, 989), (286, 293, 266, 259), (289, 292, 265, 685), (287, 291, 687, 260), (293, 290, 686, 266), (285, 289, 685, 258), (809, 288, 684, 792), (290, 287, 260, 686), (292, 286, 259, 265), (288, 285, 258, 684), (1016, 351, 339, 1013), (214, 243, 275, 268), (227, 240, 274, 672), (215, 679, 273, 690), (243, 231, 676, 275), (213, 673, 271, 691), (806, 223, 668, 807), (677, 215, 690, 272), (240, 214, 268, 274), (669, 213, 691, 270), (1011, 317, 334, 1014), (834, 840, 284, 277), (837, 839, 283, 693), (835, 817, 695, 278), (840, 838, 694, 284), (833, 837, 693, 276), (850, 836, 692, 808), (838, 835, 278, 694), (839, 834, 277, 283), (836, 833, 276, 692), (1026, 819, 329, 1015), (1012, 318, 351, 1016), (224, 216, 285, 288), (241, 217, 286, 292), (232, 218, 287, 290), (789, 224, 288, 809), (216, 228, 289, 285), (244, 232, 290, 293), (218, 236, 291, 287), (228, 241, 292, 289), (217, 244, 293, 286), (268, 275, 304, 297), (672, 274, 303, 300), (269, 678, 302, 298), (275, 676, 301, 304), (267, 672, 300, 296), (807, 668, 299, 793), (676, 269, 298, 301), (274, 268, 297, 303), (668, 267, 296, 299), (1014, 334, 295, 990), (939, 862, 308, 925), (920, 388, 314, 913), (922, 411, 313, 914), (918, 367, 312, 915), (371, 753, 325, 723), (375, 369, 326, 349), (373, 752, 327, 735), (415, 412, 322, 727), (419, 413, 323, 348), (417, 414, 324, 739), (393, 390, 319, 725), (397, 391, 320, 347), (395, 760, 321, 737), (865, 863, 317, 329), (877, 864, 318, 295), (867, 875, 209, 339), (895, 865, 329, 819), (826, 756, 330, 820), (828, 764, 331, 821), (824, 748, 332, 822), (863, 866, 334, 317), (390, 394, 731, 319), (412, 416, 733, 322), (753, 372, 729, 325), (868, 867, 339, 351), (398, 758, 340, 352), (420, 766, 341, 353), (376, 750, 342, 354), (752, 374, 345, 327), (414, 418, 344, 324), (760, 396, 343, 321), (875, 876, 247, 209), (866, 877, 295, 334), (757, 397, 347, 335), (765, 419, 348, 336), (749, 375, 349, 337), (369, 376, 354, 326), (413, 420, 353, 323), (391, 398, 352, 320), (864, 868, 351, 318), (326, 354, 365, 358), (337, 349, 364, 728), (327, 345, 363, 746), (354, 342, 734, 365), (325, 729, 361, 747), (822, 332, 722, 823), (735, 327, 746, 362), (349, 326, 358, 364), (723, 325, 747, 360), (915, 312, 356, 917), (401, 408, 376, 369), (732, 407, 375, 749), (402, 740, 751, 370), (408, 738, 750, 376), (400, 732, 749, 368), (827, 726, 748, 824), (738, 402, 370, 750), (407, 401, 369, 375), (726, 400, 368, 748), (921, 399, 367, 918), (320, 352, 387, 380), (335, 347, 386, 730), (321, 343, 385, 754), (352, 340, 736, 387), (319, 731, 383, 755), (820, 330, 724, 825), (737, 321, 754, 384), (347, 320, 380, 386), (725, 319, 755, 382), (913, 314, 378, 919), (945, 950, 398, 391), (947, 964, 397, 757), (963, 949, 759, 392), (950, 948, 758, 398), (944, 947, 757, 761), (983, 946, 756, 826), (948, 963, 392, 758), (964, 945, 391, 397), (946, 944, 761, 756), (985, 943, 388, 920), (914, 313, 399, 921), (727, 322, 762, 403), (348, 323, 401, 407), (739, 324, 763, 405), (821, 331, 726, 827), (322, 733, 404, 762), (353, 341, 738, 408), (324, 344, 406, 763), (336, 348, 407, 732), (323, 353, 408, 401), (380, 387, 420, 413), (730, 386, 419, 765), (381, 742, 767, 768), (387, 736, 766, 420), (379, 730, 765, 769), (825, 724, 764, 828), (736, 381, 768, 766), (386, 380, 413, 419), (724, 379, 769, 764), (919, 378, 411, 922), (1028, 1010, 308, 862), (1023, 1017, 314, 388), (1025, 1018, 313, 411), (1021, 1019, 312, 367), (468, 627, 431, 653), (472, 449, 432, 466), (470, 635, 433, 652), (508, 435, 428, 505), (512, 643, 429, 506), (510, 441, 430, 507), (488, 629, 425, 661), (492, 447, 426, 486), (490, 637, 427, 487), (882, 222, 210, 879), (886, 239, 211, 880), (884, 230, 212, 881), (892, 788, 222, 882), (800, 794, 434, 656), (802, 795, 435, 508), (798, 796, 436, 648), (879, 210, 226, 883), (661, 425, 633, 489), (505, 428, 438, 509), (653, 431, 631, 469), (869, 450, 230, 884), (493, 451, 440, 658), (664, 645, 441, 510), (473, 453, 442, 650), (652, 433, 641, 471), (507, 430, 444, 511), (487, 427, 639, 491), (881, 212, 234, 885), (883, 226, 239, 886), (657, 437, 447, 492), (509, 438, 448, 663), (649, 439, 449, 472), (466, 432, 453, 473), (506, 429, 452, 513), (486, 426, 451, 493), (880, 211, 450, 869), (432, 456, 463, 453), (439, 630, 462, 449), (433, 646, 461, 641), (453, 463, 634, 442), (431, 647, 459, 631), (796, 797, 626, 436), (635, 460, 646, 433), (449, 462, 456, 432), (627, 458, 647, 431), (1019, 1020, 356, 312), (495, 466, 473, 644), (498, 649, 472, 642), (496, 467, 651, 500), (644, 473, 650, 499), (494, 465, 649, 498), (801, 798, 648, 497), (499, 650, 467, 496), (642, 472, 466, 495), (497, 648, 465, 494), (1024, 1021, 367, 399), (426, 476, 483, 451), (437, 632, 482, 447), (427, 654, 481, 639), (451, 483, 636, 440), (425, 655, 479, 633), (794, 799, 628, 434), (637, 480, 654, 427), (447, 482, 476, 426), (629, 478, 655, 425), (1017, 1022, 378, 314), (966, 486, 493, 971), (968, 657, 492, 970), (952, 660, 659, 953), (971, 493, 658, 969), (965, 485, 657, 968), (980, 800, 656, 967), (969, 658, 660, 952), (970, 492, 486, 966), (967, 656, 485, 965), (1032, 1023, 388, 943), (1018, 1024, 399, 313), (435, 497, 494, 428), (643, 501, 662, 429), (441, 499, 496, 430), (795, 801, 497, 435), (428, 494, 498, 438), (645, 644, 499, 441), (430, 496, 500, 444), (438, 498, 642, 448), (429, 662, 502, 452), (476, 665, 664, 483), (632, 509, 663, 482), (477, 507, 511, 638), (483, 664, 510, 636), (475, 505, 509, 632), (799, 802, 508, 628), (636, 510, 507, 477), (482, 663, 665, 476), (628, 508, 505, 475), (1022, 1025, 411, 378), (894, 860, 105, 841), (847, 146, 107, 842), (849, 195, 106, 843), (845, 166, 514, 829), (560, 557, 523, 528), (564, 558, 524, 543), (562, 559, 525, 535), (596, 593, 520, 527), (600, 594, 521, 603), (598, 595, 522, 534), (578, 575, 517, 526), (582, 576, 518, 541), (580, 577, 519, 533), (889, 887, 208, 246), (873, 888, 207, 540), (871, 870, 516, 532), (938, 889, 246, 904), (933, 578, 526, 927), (935, 596, 527, 928), (931, 560, 528, 929), (887, 890, 257, 208), (575, 579, 529, 517), (593, 597, 530, 520), (557, 561, 531, 523), (891, 871, 532, 294), (583, 580, 533, 545), (608, 598, 534, 605), (565, 562, 535, 547), (559, 563, 539, 525), (595, 599, 538, 522), (577, 581, 537, 519), (870, 872, 536, 516), (890, 873, 540, 257), (579, 582, 541, 529), (597, 607, 542, 530), (561, 564, 543, 531), (558, 565, 547, 524), (594, 601, 546, 521), (576, 583, 545, 518), (888, 891, 294, 207), (524, 547, 556, 549), (531, 543, 555, 552), (525, 539, 554, 550), (547, 535, 553, 556), (523, 531, 552, 548), (929, 528, 551, 930), (535, 525, 550, 553), (543, 524, 549, 555), (528, 523, 548, 551), (829, 514, 176, 844), (585, 604, 565, 558), (588, 602, 564, 561), (586, 590, 563, 559), (604, 589, 562, 565), (584, 588, 561, 557), (934, 587, 560, 931), (589, 586, 559, 562), (602, 585, 558, 564), (587, 584, 557, 560), (848, 196, 166, 845), (518, 545, 574, 567), (529, 541, 573, 570), (519, 537, 572, 568), (545, 533, 571, 574), (517, 529, 570, 566), (927, 526, 569, 932), (533, 519, 568, 571), (541, 518, 567, 573), (526, 517, 566, 569), (842, 107, 156, 846), (974, 979, 583, 576), (976, 955, 582, 579), (954, 978, 581, 577), (979, 977, 580, 583), (973, 976, 579, 575), (984, 975, 578, 933), (977, 954, 577, 580), (955, 974, 576, 582), (975, 973, 575, 578), (982, 956, 146, 847), (843, 106, 196, 848), (527, 520, 584, 587), (603, 521, 606, 591), (534, 522, 586, 589), (928, 527, 587, 934), (520, 530, 588, 584), (605, 534, 589, 604), (522, 538, 590, 586), (530, 542, 602, 588), (521, 546, 592, 606), (567, 574, 608, 609), (570, 573, 607, 597), (568, 572, 599, 595), (574, 571, 598, 608), (566, 570, 597, 593), (932, 569, 596, 935), (571, 568, 595, 598), (573, 567, 609, 607), (569, 566, 593, 596), (846, 156, 195, 849), (603, 591, 602, 542), (592, 546, 605, 604), (591, 606, 585, 602), (606, 592, 604, 585), (600, 603, 542, 607), (546, 601, 608, 605), (601, 594, 609, 608), (594, 600, 607, 609), (150, 611, 124, 610), (613, 151, 612, 128), (172, 615, 131, 614), (617, 173, 616, 135), (151, 618, 147, 612), (618, 150, 610, 147), (611, 160, 619, 124), (161, 613, 128, 620), (621, 161, 620, 157), (160, 621, 157, 619), (173, 622, 169, 616), (622, 172, 614, 169), (615, 182, 623, 131), (183, 617, 135, 624), (179, 183, 624, 625), (182, 179, 625, 623), (458, 627, 436, 626), (478, 629, 434, 628), (631, 459, 630, 439), (633, 479, 632, 437), (460, 635, 442, 634), (480, 637, 440, 636), (639, 481, 638, 443), (641, 461, 640, 445), (501, 643, 448, 642), (452, 502, 644, 645), (461, 646, 457, 640), (459, 647, 455, 630), (646, 460, 634, 457), (647, 458, 626, 455), (627, 468, 648, 436), (469, 631, 439, 649), (635, 470, 650, 442), (471, 641, 445, 651), (652, 471, 651, 467), (653, 469, 649, 465), (470, 652, 467, 650), (468, 653, 465, 648), (481, 654, 477, 638), (479, 655, 475, 632), (654, 480, 636, 477), (655, 478, 628, 475), (629, 488, 656, 434), (489, 633, 437, 657), (637, 490, 658, 440), (491, 639, 443, 659), (487, 491, 659, 660), (661, 489, 657, 485), (490, 487, 660, 658), (488, 661, 485, 656), (662, 501, 642, 495), (502, 662, 495, 644), (643, 512, 663, 448), (513, 452, 645, 664), (506, 513, 664, 665), (512, 506, 665, 663), (667, 251, 666, 225), (669, 270, 668, 223), (252, 671, 229, 670), (271, 673, 227, 672), (675, 253, 674, 233), (677, 272, 676, 231), (273, 679, 235, 678), (254, 237, 681, 680), (682, 254, 680, 250), (683, 252, 670, 248), (253, 682, 250, 674), (251, 683, 248, 666), (261, 667, 225, 684), (671, 262, 685, 229), (263, 675, 233, 686), (237, 264, 687, 681), (264, 688, 260, 687), (262, 689, 258, 685), (688, 263, 686, 260), (689, 261, 684, 258), (690, 273, 678, 269), (691, 271, 672, 267), (272, 690, 269, 676), (270, 691, 267, 668), (279, 669, 223, 692), (673, 280, 693, 227), (281, 677, 231, 694), (679, 282, 695, 235), (282, 696, 278, 695), (280, 697, 276, 693), (696, 281, 694, 278), (697, 279, 692, 276), (699, 49, 698, 22), (50, 701, 27, 700), (703, 71, 702, 29), (72, 32, 705, 704), (707, 93, 706, 37), (94, 43, 709, 708), (710, 50, 700, 46), (49, 710, 46, 698), (59, 699, 22, 711), (701, 60, 712, 27), (60, 713, 56, 712), (713, 59, 711, 56), (714, 72, 704, 68), (71, 714, 68, 702), (81, 703, 29, 715), (32, 82, 716, 705), (82, 717, 78, 716), (717, 81, 715, 78), (93, 718, 87, 706), (718, 94, 708, 87), (103, 707, 37, 719), (43, 104, 720, 709), (104, 97, 721, 720), (97, 103, 719, 721), (723, 360, 722, 332), (725, 382, 724, 330), (727, 403, 726, 331), (361, 729, 337, 728), (383, 731, 335, 730), (404, 733, 336, 732), (735, 362, 734, 342), (737, 384, 736, 340), (739, 405, 738, 341), (406, 344, 741, 740), (385, 343, 743, 742), (363, 345, 745, 744), (746, 363, 744, 359), (747, 361, 728, 357), (362, 746, 359, 734), (360, 747, 357, 722), (371, 723, 332, 748), (729, 372, 749, 337), (373, 735, 342, 750), (345, 374, 751, 745), (374, 752, 370, 751), (372, 753, 368, 749), (752, 373, 750, 370), (753, 371, 748, 368), (754, 385, 742, 381), (755, 383, 730, 379), (384, 754, 381, 736), (382, 755, 379, 724), (393, 725, 330, 756), (731, 394, 757, 335), (395, 737, 340, 758), (343, 396, 759, 743), (396, 760, 392, 759), (394, 390, 761, 757), (760, 395, 758, 392), (390, 393, 756, 761), (403, 762, 400, 726), (405, 763, 402, 738), (762, 404, 732, 400), (763, 406, 740, 402), (415, 727, 331, 764), (733, 416, 765, 336), (417, 739, 341, 766), (344, 418, 767, 741), (418, 414, 768, 767), (416, 412, 769, 765), (414, 417, 766, 768), (412, 415, 764, 769), (474, 504, 802, 799), (422, 503, 801, 795), (972, 484, 800, 980), (421, 474, 799, 794), (503, 464, 798, 801), (423, 454, 797, 796), (464, 423, 796, 798), (504, 422, 795, 802), (484, 421, 794, 800), (878, 206, 788, 892), (532, 807, 793, 294), (207, 789, 809, 540), (841, 850, 808, 536), (516, 806, 807, 532), (540, 809, 792, 257), (208, 790, 791, 246), (257, 792, 790, 208), (294, 793, 789, 207), (536, 808, 806, 516), (904, 936, 788, 206), (166, 196, 787, 784), (106, 195, 786, 780), (860, 176, 785, 893), (514, 166, 784, 805), (195, 156, 783, 786), (107, 146, 782, 781), (156, 107, 781, 783), (196, 106, 780, 787), (176, 514, 805, 785), (956, 1, 771, 981), (65, 776, 804, 544), (3, 773, 778, 95), (903, 937, 777, 75), (2, 772, 776, 65), (95, 778, 775, 55), (515, 803, 774, 45), (55, 775, 803, 515), (544, 804, 773, 3), (75, 777, 772, 2), (810, 851, 771, 1), (45, 774, 851, 810), (105, 779, 850, 841), (572, 846, 849, 599), (538, 843, 848, 590), (978, 982, 847, 581), (537, 842, 846, 572), (590, 848, 845, 563), (539, 829, 844, 554), (563, 845, 829, 539), (599, 849, 843, 538), (581, 847, 842, 537), (872, 894, 841, 536), (377, 825, 828, 410), (310, 821, 827, 409), (951, 983, 826, 389), (309, 820, 825, 377), (409, 827, 824, 366), (311, 822, 823, 355), (366, 824, 822, 311), (410, 828, 821, 310), (389, 826, 820, 309), (861, 895, 819, 306), (1003, 306, 819, 1026), (121, 110, 833, 836), (141, 109, 834, 839), (129, 108, 835, 838), (779, 121, 836, 850), (110, 125, 837, 833), (142, 129, 838, 840), (108, 238, 817, 835), (125, 141, 839, 837), (109, 142, 840, 834), (47, 54, 816, 812), (700, 53, 815, 814), (48, 52, 832, 830), (54, 51, 831, 816), (46, 700, 814, 811), (774, 698, 813, 851), (51, 48, 830, 831), (53, 47, 812, 815), (698, 46, 811, 813), (995, 328, 818, 1027), (355, 823, 895, 861), (554, 844, 894, 872), (105, 860, 893, 779), (454, 878, 892, 797), (549, 556, 891, 888), (552, 555, 873, 890), (550, 554, 872, 870), (556, 553, 871, 891), (548, 552, 890, 887), (930, 551, 889, 938), (553, 550, 870, 871), (555, 549, 888, 873), (551, 548, 887, 889), (844, 176, 860, 894), (456, 880, 869, 463), (630, 883, 886, 462), (457, 881, 885, 640), (463, 869, 884, 634), (455, 879, 883, 630), (797, 892, 882, 626), (634, 884, 881, 457), (462, 886, 880, 456), (626, 882, 879, 455), (1020, 1028, 862, 356), (358, 365, 868, 864), (728, 364, 877, 866), (359, 744, 876, 875), (365, 734, 867, 868), (357, 728, 866, 863), (823, 722, 865, 895), (734, 359, 875, 867), (364, 358, 864, 877), (722, 357, 863, 865), (917, 356, 862, 939), (1003, 1029, 861, 306), (121, 855, 852, 110), (141, 858, 853, 109), (129, 857, 854, 108), (779, 893, 855, 121), (110, 852, 856, 125), (142, 859, 857, 129), (108, 854, 874, 238), (125, 856, 858, 141), (109, 853, 859, 142), (744, 917, 939, 876), (454, 930, 938, 878), (0, 770, 937, 903), (246, 791, 936, 904), (474, 932, 935, 504), (422, 928, 934, 503), (972, 984, 933, 484), (421, 927, 932, 474), (503, 934, 931, 464), (423, 929, 930, 454), (464, 931, 929, 423), (504, 935, 928, 422), (484, 933, 927, 421), (878, 938, 904, 206), (742, 919, 922, 767), (741, 914, 921, 740), (949, 985, 920, 759), (743, 913, 919, 742), (740, 921, 918, 751), (745, 915, 917, 744), (751, 918, 915, 745), (767, 922, 914, 741), (759, 920, 913, 743), (876, 939, 925, 247), (249, 256, 926, 906), (670, 255, 912, 909), (250, 680, 911, 907), (256, 674, 910, 926), (248, 670, 909, 905), (791, 666, 908, 936), (674, 250, 907, 910), (255, 249, 906, 912), (666, 248, 905, 908), (989, 247, 925, 1030), (994, 307, 916, 1031), (18, 6, 896, 898), (39, 5, 897, 901), (28, 424, 923, 900), (770, 18, 898, 937), (6, 23, 899, 896), (40, 28, 900, 902), (424, 446, 924, 923), (23, 39, 901, 899), (5, 40, 902, 897), (346, 916, 985, 949), (0, 903, 984, 972), (305, 818, 983, 951), (45, 810, 982, 978), (146, 956, 981, 782), (0, 972, 980, 770), (810, 1, 956, 982), (75, 2, 973, 975), (544, 3, 974, 955), (55, 515, 954, 977), (903, 75, 975, 984), (2, 65, 976, 973), (95, 55, 977, 979), (515, 45, 978, 954), (65, 544, 955, 976), (3, 95, 979, 974), (994, 1032, 943, 307), (18, 967, 965, 6), (39, 970, 966, 5), (28, 969, 952, 424), (770, 980, 967, 18), (6, 965, 968, 23), (40, 971, 969, 28), (424, 952, 953, 446), (23, 968, 970, 39), (5, 966, 971, 40), (916, 307, 943, 985), (328, 316, 944, 946), (85, 315, 945, 964), (338, 4, 963, 948), (818, 328, 946, 983), (316, 333, 947, 944), (350, 338, 948, 950), (4, 346, 949, 963), (333, 85, 964, 947), (315, 350, 950, 945), (148, 958, 962, 155), (612, 960, 961, 154), (149, 940, 942, 153), (155, 962, 941, 152), (147, 957, 960, 612), (782, 981, 959, 610), (152, 941, 940, 149), (154, 961, 958, 148), (610, 959, 957, 147), (1004, 1033, 951, 389), (153, 942, 1033, 1004), (446, 953, 1032, 994), (446, 994, 1031, 924), (680, 989, 1030, 911), (238, 874, 1029, 1003), (640, 885, 1028, 1020), (52, 995, 1027, 832), (238, 1003, 1026, 817), (638, 511, 1025, 1022), (444, 500, 1024, 1018), (953, 659, 1023, 1032), (443, 638, 1022, 1017), (500, 651, 1021, 1024), (445, 640, 1020, 1019), (651, 445, 1019, 1021), (511, 444, 1018, 1025), (659, 443, 1017, 1023), (885, 234, 1010, 1028), (678, 1014, 990, 302), (236, 1012, 1016, 291), (817, 1026, 1015, 695), (235, 1011, 1014, 678), (291, 1016, 1013, 687), (681, 988, 989, 680), (687, 1013, 988, 681), (302, 990, 1012, 236), (695, 1015, 1011, 235), (911, 1030, 1010, 234), (616, 203, 1009, 1006), (136, 192, 1008, 1001), (874, 624, 1007, 1029), (135, 616, 1006, 1000), (192, 163, 1005, 1008), (137, 153, 1004, 1002), (163, 137, 1002, 1005), (203, 136, 1001, 1009), (624, 135, 1000, 1007), (942, 134, 991, 1033), (704, 997, 999, 102), (33, 992, 987, 92), (924, 1031, 998, 716), (705, 986, 997, 704), (92, 987, 996, 62), (34, 993, 995, 52), (62, 996, 993, 34), (102, 999, 992, 33), (716, 998, 986, 705), (832, 1027, 991, 134)])
me_plane_001.polygons.foreach_set('use_smooth', [True] * 1032)
me_plane_001.polygons.foreach_set('material_index', [0, 0, 0, 0, 1, 0, 0, 0, 1, 0, 0, 0, 1, 0, 0, 0, 0, 0, 0, 0, 0, 0, 0, 1, 0, 0, 0, 0, 0, 0, 1, 0, 0, 0, 0, 0, 0, 1, 0, 0, 0, 0, 0, 0, 1, 0, 0, 0, 1, 0, 0, 0, 0, 0, 0, 0, 0, 0, 0, 0, 0, 0, 1, 0, 0, 0, 1, 0, 0, 0, 0, 0, 0, 0, 0, 0, 0, 0, 0, 0, 0, 0, 1, 0, 0, 0, 0, 0, 0, 1, 0, 0, 0, 0, 0, 0, 0, 0, 0, 0, 0, 0, 0, 0, 1, 0, 0, 0, 0, 0, 0, 0, 1, 0, 0, 0, 0, 0, 0, 0, 0, 0, 0, 1, 0, 0, 0, 0, 0, 0, 1, 0, 0, 0, 0, 0, 0, 0, 0, 0, 0, 0, 0, 0, 1, 0, 0, 0, 1, 0, 0, 0, 0, 0, 0, 0, 0, 0, 0, 0, 0, 0, 1, 0, 0, 0, 1, 0, 0, 0, 0, 0, 0, 0, 0, 0, 0, 0, 0, 0, 0, 0, 0, 0, 0, 0, 0, 0, 0, 0, 0, 0, 0, 0, 0, 0, 0, 0, 0, 0, 0, 0, 0, 0, 1, 0, 1, 0, 0, 0, 1, 0, 1, 0, 0, 0, 0, 0, 0, 0, 0, 1, 0, 1, 0, 0, 0, 0, 1, 0, 1, 0, 0, 0, 0, 0, 0, 0, 0, 0, 0, 0, 1, 0, 1, 0, 1, 0, 1, 0, 0, 0, 0, 0, 0, 0, 0, 0, 0, 0, 0, 0, 1, 0, 1, 0, 1, 0, 1, 0, 0, 0, 0, 0, 0, 0, 0, 0, 0, 0, 0, 0, 0, 0, 0, 0, 0, 0, 0, 0, 0, 0, 0, 0, 0, 0, 0, 0, 0, 0, 0, 0, 0, 0, 1, 0, 1, 1, 0, 1, 1, 0, 1, 0, 0, 0, 0, 0, 0, 0, 0, 1, 1, 1, 0, 0, 0, 0, 1, 1, 1, 0, 0, 0, 0, 0, 0, 0, 0, 0, 0, 0, 1, 0, 1, 0, 1, 0, 1, 0, 0, 0, 0, 0, 0, 0, 0, 0, 0, 0, 0, 0, 1, 0, 1, 0, 1, 0, 1, 0, 0, 0, 0, 0, 0, 0, 0, 0, 0, 0, 0, 1, 0, 1, 0, 1, 0, 1, 0, 0, 0, 0, 0, 0, 0, 0, 0, 0, 0, 0, 0, 0, 0, 0, 1, 0, 1, 0, 1, 0, 1, 0, 1, 0, 0, 0, 0, 0, 0, 0, 0, 1, 0, 1, 0, 0, 0, 0, 1, 0, 1, 0, 0, 0, 0, 0, 0, 1, 0, 0, 0, 0, 1, 0, 1, 0, 1, 0, 1, 0, 0, 0, 0, 0, 0, 0, 0, 0, 0, 0, 0, 0, 1, 0, 1, 0, 1, 0, 1, 0, 0, 0, 0, 0, 0, 0, 0, 0, 0, 0, 0, 0, 1, 0, 0, 0, 0, 0, 0, 1, 0, 0, 0, 0, 0, 0, 0, 0, 0, 0, 0, 0, 0, 0, 0, 0, 0, 0, 1, 0, 0, 0, 0, 0, 0, 0, 0, 0, 0, 0, 0, 0, 0, 0, 0, 0, 0, 0, 0, 0, 0, 0, 0, 0, 0, 0, 0, 1, 0, 0, 0, 0, 0, 0, 0, 0, 0, 0, 0, 0, 0, 0, 0, 0, 0, 0, 0, 0, 0, 0, 0, 0, 0, 0, 0, 0, 0, 0, 0, 0, 0, 0, 0, 0, 0, 0, 0, 0, 0, 0, 0, 0, 1, 0, 0, 0, 0, 0, 0, 1, 0, 0, 0, 0, 0, 0, 0, 0, 0, 0, 0, 0, 0, 0, 0, 0, 0, 0, 0, 0, 0, 0, 0, 0, 0, 0, 0, 0, 0, 0, 0, 0, 0, 0, 0, 0, 0, 0, 0, 0, 0, 0, 0, 0, 0, 0, 0, 0, 0, 0, 0, 0, 0, 0, 0, 0, 0, 0, 0, 0, 0, 0, 0, 0, 0, 0, 0, 0, 0, 0, 0, 0, 0, 0, 0, 0, 0, 0, 0, 0, 0, 0, 0, 0, 0, 0, 0, 0, 0, 0, 0, 0, 0, 0, 0, 0, 0, 0, 0, 0, 0, 0, 0, 0, 0, 0, 0, 0, 0, 0, 0, 0, 0, 0, 0, 0, 0, 0, 0, 0, 0, 0, 0, 0, 0, 0, 0, 0, 0, 0, 0, 0, 0, 0, 0, 0, 0, 0, 0, 0, 0, 0, 0, 0, 0, 0, 0, 0, 0, 0, 0, 0, 0, 0, 0, 0, 0, 0, 0, 0, 0, 0, 0, 0, 0, 0, 0, 0, 0, 0, 0, 0, 0, 0, 0, 0, 0, 0, 0, 0, 0, 0, 0, 0, 0, 0, 0, 0, 0, 0, 0, 0, 0, 0, 0, 0, 0, 0, 0, 0, 0, 0, 0, 0, 0, 0, 0, 0, 0, 0, 0, 0, 0, 0, 0, 0, 0, 0, 0, 0, 0, 0, 0, 0, 0, 0, 0, 0, 0, 0, 0, 0, 0, 0, 0, 0, 0, 0, 0, 0, 0, 0, 0, 0, 0, 0, 0, 0, 0, 0, 0, 0, 0, 0, 0, 0, 0, 0, 0, 0, 0, 0, 0, 0, 0, 0, 0, 0, 0, 0, 0, 0, 0, 0, 0, 0, 0, 0, 0, 0, 0, 0, 0, 0, 0, 0, 0, 0, 0, 0, 0, 0, 0, 0, 0, 0, 0, 0, 0, 0, 0, 0, 0, 0, 0, 0, 0, 0, 0, 0, 0, 0, 0, 0, 0, 0, 0, 0, 0, 0, 0, 0, 0, 0, 0, 0, 0, 0, 0, 0, 0, 0, 0, 0, 0, 0, 0, 0, 0, 0, 0, 0, 0, 0, 0, 0, 0, 0, 0, 0, 0, 0, 0, 0, 0, 0, 0, 0, 0, 0, 0, 0, 0, 0, 0, 0, 0, 0, 0, 0, 0, 0, 0, 0, 0, 0, 0, 0, 0, 0, 0, 0, 0, 0, 0, 0, 0, 0, 0, 0, 0, 0, 0, 0, 0, 0, 0, 0, 0, 0, 0, 0, 0, 0, 0, 0, 0, 0, 0, 0, 0, 0, 0, 0, 0, 0, 0, 0, 0, 0, 0, 0, 0, 0, 0, 0, 0, 0, 0, 0, 0, 0, 0, 0, 0, 0, 0, 0, 0, 0, 0, 0])
me_plane_001.materials.append(mat_die_white)
me_plane_001.materials.append(mat_black_dots)
me_plane_001.use_remesh_preserve_volume = False
me_plane_001.use_remesh_preserve_attributes = False
me_plane_001.use_mirror_vertex_groups = False
me_plane_001.update()

# ---- objects
ob_die = bpy.data.objects.new('Die', me_plane_001)
ob_lamp = bpy.data.objects.new('Lamp', light_lamp)
ob_camera = bpy.data.objects.new('Camera', cam_camera)

# ---- transforms, parenting, visibility, modifiers, constraints
ob_die.location = (-0.3489, 0.2634, -0.566)
ob_die.lineart.crease_threshold = 0.0
_vg = ob_die.vertex_groups.new(name='Dots')
_vg = ob_die.vertex_groups.new(name='White')
_m = ob_die.modifiers.new('Subsurf', 'SUBSURF')
_m.uv_smooth = 'PRESERVE_CORNERS'
_m.quality = 2
_m.levels = 2
_m.show_only_control_edges = False
ob_lamp.location = (4.076, 1.005, 5.904)
ob_lamp.rotation_euler = (0.6503, 0.05522, 1.866)
ob_lamp.lock_rotations_4d = False
ob_lamp.empty_display_type = 'ARROWS'
ob_lamp.color = (0.0, 0.0, 0.0, 0.0)
ob_lamp.lineart.crease_threshold = 0.0
ob_camera.location = (7.481, -6.508, 5.344)
ob_camera.rotation_euler = (1.109, 0.0, 0.8149)
ob_camera.lock_rotations_4d = False
ob_camera.empty_display_type = 'ARROWS'
ob_camera.color = (0.0, 0.0, 0.0, 0.0)
ob_camera.display_type = 'WIRE'
ob_camera.lineart.crease_threshold = 0.0

# ---- collection membership
col_collection_1.objects.link(ob_die)
col_collection_1.objects.link(ob_lamp)
col_collection_1.objects.link(ob_camera)

# ---- scene / render settings (as saved in the file)
scene.camera = ob_camera
scene.frame_start = 1; scene.frame_end = 250; scene.frame_set(1)
scene.render.engine = 'BLENDER_EEVEE_NEXT'
scene.render.resolution_percentage = 50
scene.render.dither_intensity = 0.0
scene.cycles.use_denoising = False
scene.cycles.samples = 128
scene.cycles.sampling_pattern = 'TABULATED_SOBOL'
scene.cycles.use_adaptive_sampling = False
scene.cycles.use_light_tree = False
scene.cycles.blur_glossy = 0.0
scene.cycles.sample_clamp_indirect = 0.0
scene.view_settings.view_transform = 'Standard'
bpy.context.view_layer.update()

